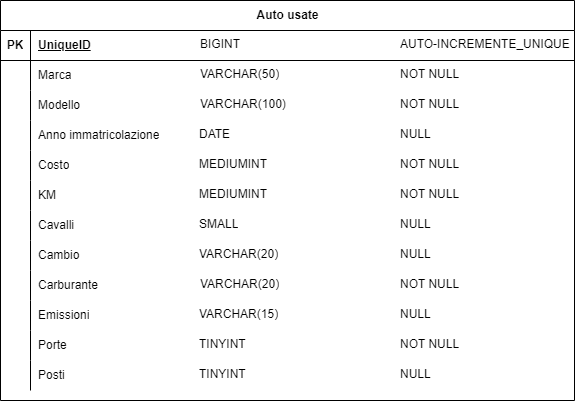

The diagram above was exported from draw.io. Its source (the exported page's mxGraphModel, read from the mxfile embedded in the PNG):
<mxGraphModel dx="957" dy="478" grid="1" gridSize="10" guides="1" tooltips="1" connect="1" arrows="1" fold="1" page="1" pageScale="1" pageWidth="827" pageHeight="1169" math="0" shadow="0">
  <root>
    <mxCell id="0" />
    <mxCell id="1" parent="0" />
    <mxCell id="CW0ViVUR8fIHdxHDHRiD-1" value="Auto usate" style="shape=table;startSize=30;container=1;collapsible=1;childLayout=tableLayout;fixedRows=1;rowLines=0;fontStyle=1;align=center;resizeLast=1;html=1;" vertex="1" parent="1">
      <mxGeometry x="166" y="40" width="574" height="400" as="geometry" />
    </mxCell>
    <mxCell id="CW0ViVUR8fIHdxHDHRiD-2" value="" style="shape=tableRow;horizontal=0;startSize=0;swimlaneHead=0;swimlaneBody=0;fillColor=none;collapsible=0;dropTarget=0;points=[[0,0.5],[1,0.5]];portConstraint=eastwest;top=0;left=0;right=0;bottom=1;" vertex="1" parent="CW0ViVUR8fIHdxHDHRiD-1">
      <mxGeometry y="30" width="574" height="30" as="geometry" />
    </mxCell>
    <mxCell id="CW0ViVUR8fIHdxHDHRiD-3" value="PK" style="shape=partialRectangle;connectable=0;fillColor=none;top=0;left=0;bottom=0;right=0;fontStyle=1;overflow=hidden;whiteSpace=wrap;html=1;" vertex="1" parent="CW0ViVUR8fIHdxHDHRiD-2">
      <mxGeometry width="30" height="30" as="geometry">
        <mxRectangle width="30" height="30" as="alternateBounds" />
      </mxGeometry>
    </mxCell>
    <mxCell id="CW0ViVUR8fIHdxHDHRiD-4" value="UniqueID" style="shape=partialRectangle;connectable=0;fillColor=none;top=0;left=0;bottom=0;right=0;align=left;spacingLeft=6;fontStyle=5;overflow=hidden;whiteSpace=wrap;html=1;" vertex="1" parent="CW0ViVUR8fIHdxHDHRiD-2">
      <mxGeometry x="30" width="544" height="30" as="geometry">
        <mxRectangle width="544" height="30" as="alternateBounds" />
      </mxGeometry>
    </mxCell>
    <mxCell id="CW0ViVUR8fIHdxHDHRiD-5" value="" style="shape=tableRow;horizontal=0;startSize=0;swimlaneHead=0;swimlaneBody=0;fillColor=none;collapsible=0;dropTarget=0;points=[[0,0.5],[1,0.5]];portConstraint=eastwest;top=0;left=0;right=0;bottom=0;" vertex="1" parent="CW0ViVUR8fIHdxHDHRiD-1">
      <mxGeometry y="60" width="574" height="30" as="geometry" />
    </mxCell>
    <mxCell id="CW0ViVUR8fIHdxHDHRiD-6" value="" style="shape=partialRectangle;connectable=0;fillColor=none;top=0;left=0;bottom=0;right=0;editable=1;overflow=hidden;whiteSpace=wrap;html=1;" vertex="1" parent="CW0ViVUR8fIHdxHDHRiD-5">
      <mxGeometry width="30" height="30" as="geometry">
        <mxRectangle width="30" height="30" as="alternateBounds" />
      </mxGeometry>
    </mxCell>
    <mxCell id="CW0ViVUR8fIHdxHDHRiD-7" value="Marca" style="shape=partialRectangle;connectable=0;fillColor=none;top=0;left=0;bottom=0;right=0;align=left;spacingLeft=6;overflow=hidden;whiteSpace=wrap;html=1;" vertex="1" parent="CW0ViVUR8fIHdxHDHRiD-5">
      <mxGeometry x="30" width="544" height="30" as="geometry">
        <mxRectangle width="544" height="30" as="alternateBounds" />
      </mxGeometry>
    </mxCell>
    <mxCell id="CW0ViVUR8fIHdxHDHRiD-8" value="" style="shape=tableRow;horizontal=0;startSize=0;swimlaneHead=0;swimlaneBody=0;fillColor=none;collapsible=0;dropTarget=0;points=[[0,0.5],[1,0.5]];portConstraint=eastwest;top=0;left=0;right=0;bottom=0;" vertex="1" parent="CW0ViVUR8fIHdxHDHRiD-1">
      <mxGeometry y="90" width="574" height="30" as="geometry" />
    </mxCell>
    <mxCell id="CW0ViVUR8fIHdxHDHRiD-9" value="" style="shape=partialRectangle;connectable=0;fillColor=none;top=0;left=0;bottom=0;right=0;editable=1;overflow=hidden;whiteSpace=wrap;html=1;" vertex="1" parent="CW0ViVUR8fIHdxHDHRiD-8">
      <mxGeometry width="30" height="30" as="geometry">
        <mxRectangle width="30" height="30" as="alternateBounds" />
      </mxGeometry>
    </mxCell>
    <mxCell id="CW0ViVUR8fIHdxHDHRiD-10" value="Modello" style="shape=partialRectangle;connectable=0;fillColor=none;top=0;left=0;bottom=0;right=0;align=left;spacingLeft=6;overflow=hidden;whiteSpace=wrap;html=1;" vertex="1" parent="CW0ViVUR8fIHdxHDHRiD-8">
      <mxGeometry x="30" width="544" height="30" as="geometry">
        <mxRectangle width="544" height="30" as="alternateBounds" />
      </mxGeometry>
    </mxCell>
    <mxCell id="CW0ViVUR8fIHdxHDHRiD-11" value="" style="shape=tableRow;horizontal=0;startSize=0;swimlaneHead=0;swimlaneBody=0;fillColor=none;collapsible=0;dropTarget=0;points=[[0,0.5],[1,0.5]];portConstraint=eastwest;top=0;left=0;right=0;bottom=0;" vertex="1" parent="CW0ViVUR8fIHdxHDHRiD-1">
      <mxGeometry y="120" width="574" height="30" as="geometry" />
    </mxCell>
    <mxCell id="CW0ViVUR8fIHdxHDHRiD-12" value="" style="shape=partialRectangle;connectable=0;fillColor=none;top=0;left=0;bottom=0;right=0;editable=1;overflow=hidden;whiteSpace=wrap;html=1;" vertex="1" parent="CW0ViVUR8fIHdxHDHRiD-11">
      <mxGeometry width="30" height="30" as="geometry">
        <mxRectangle width="30" height="30" as="alternateBounds" />
      </mxGeometry>
    </mxCell>
    <mxCell id="CW0ViVUR8fIHdxHDHRiD-13" value="Anno immatricolazione" style="shape=partialRectangle;connectable=0;fillColor=none;top=0;left=0;bottom=0;right=0;align=left;spacingLeft=6;overflow=hidden;whiteSpace=wrap;html=1;" vertex="1" parent="CW0ViVUR8fIHdxHDHRiD-11">
      <mxGeometry x="30" width="544" height="30" as="geometry">
        <mxRectangle width="544" height="30" as="alternateBounds" />
      </mxGeometry>
    </mxCell>
    <mxCell id="CW0ViVUR8fIHdxHDHRiD-14" value="" style="shape=tableRow;horizontal=0;startSize=0;swimlaneHead=0;swimlaneBody=0;fillColor=none;collapsible=0;dropTarget=0;points=[[0,0.5],[1,0.5]];portConstraint=eastwest;top=0;left=0;right=0;bottom=0;" vertex="1" parent="CW0ViVUR8fIHdxHDHRiD-1">
      <mxGeometry y="150" width="574" height="30" as="geometry" />
    </mxCell>
    <mxCell id="CW0ViVUR8fIHdxHDHRiD-15" value="" style="shape=partialRectangle;connectable=0;fillColor=none;top=0;left=0;bottom=0;right=0;editable=1;overflow=hidden;whiteSpace=wrap;html=1;" vertex="1" parent="CW0ViVUR8fIHdxHDHRiD-14">
      <mxGeometry width="30" height="30" as="geometry">
        <mxRectangle width="30" height="30" as="alternateBounds" />
      </mxGeometry>
    </mxCell>
    <mxCell id="CW0ViVUR8fIHdxHDHRiD-16" value="Costo" style="shape=partialRectangle;connectable=0;fillColor=none;top=0;left=0;bottom=0;right=0;align=left;spacingLeft=6;overflow=hidden;whiteSpace=wrap;html=1;" vertex="1" parent="CW0ViVUR8fIHdxHDHRiD-14">
      <mxGeometry x="30" width="544" height="30" as="geometry">
        <mxRectangle width="544" height="30" as="alternateBounds" />
      </mxGeometry>
    </mxCell>
    <mxCell id="CW0ViVUR8fIHdxHDHRiD-17" value="" style="shape=tableRow;horizontal=0;startSize=0;swimlaneHead=0;swimlaneBody=0;fillColor=none;collapsible=0;dropTarget=0;points=[[0,0.5],[1,0.5]];portConstraint=eastwest;top=0;left=0;right=0;bottom=0;" vertex="1" parent="CW0ViVUR8fIHdxHDHRiD-1">
      <mxGeometry y="180" width="574" height="30" as="geometry" />
    </mxCell>
    <mxCell id="CW0ViVUR8fIHdxHDHRiD-18" value="" style="shape=partialRectangle;connectable=0;fillColor=none;top=0;left=0;bottom=0;right=0;editable=1;overflow=hidden;whiteSpace=wrap;html=1;" vertex="1" parent="CW0ViVUR8fIHdxHDHRiD-17">
      <mxGeometry width="30" height="30" as="geometry">
        <mxRectangle width="30" height="30" as="alternateBounds" />
      </mxGeometry>
    </mxCell>
    <mxCell id="CW0ViVUR8fIHdxHDHRiD-19" value="KM" style="shape=partialRectangle;connectable=0;fillColor=none;top=0;left=0;bottom=0;right=0;align=left;spacingLeft=6;overflow=hidden;whiteSpace=wrap;html=1;" vertex="1" parent="CW0ViVUR8fIHdxHDHRiD-17">
      <mxGeometry x="30" width="544" height="30" as="geometry">
        <mxRectangle width="544" height="30" as="alternateBounds" />
      </mxGeometry>
    </mxCell>
    <mxCell id="CW0ViVUR8fIHdxHDHRiD-20" value="" style="shape=tableRow;horizontal=0;startSize=0;swimlaneHead=0;swimlaneBody=0;fillColor=none;collapsible=0;dropTarget=0;points=[[0,0.5],[1,0.5]];portConstraint=eastwest;top=0;left=0;right=0;bottom=0;" vertex="1" parent="CW0ViVUR8fIHdxHDHRiD-1">
      <mxGeometry y="210" width="574" height="30" as="geometry" />
    </mxCell>
    <mxCell id="CW0ViVUR8fIHdxHDHRiD-21" value="" style="shape=partialRectangle;connectable=0;fillColor=none;top=0;left=0;bottom=0;right=0;editable=1;overflow=hidden;whiteSpace=wrap;html=1;" vertex="1" parent="CW0ViVUR8fIHdxHDHRiD-20">
      <mxGeometry width="30" height="30" as="geometry">
        <mxRectangle width="30" height="30" as="alternateBounds" />
      </mxGeometry>
    </mxCell>
    <mxCell id="CW0ViVUR8fIHdxHDHRiD-22" value="Cavalli" style="shape=partialRectangle;connectable=0;fillColor=none;top=0;left=0;bottom=0;right=0;align=left;spacingLeft=6;overflow=hidden;whiteSpace=wrap;html=1;" vertex="1" parent="CW0ViVUR8fIHdxHDHRiD-20">
      <mxGeometry x="30" width="544" height="30" as="geometry">
        <mxRectangle width="544" height="30" as="alternateBounds" />
      </mxGeometry>
    </mxCell>
    <mxCell id="CW0ViVUR8fIHdxHDHRiD-23" value="" style="shape=tableRow;horizontal=0;startSize=0;swimlaneHead=0;swimlaneBody=0;fillColor=none;collapsible=0;dropTarget=0;points=[[0,0.5],[1,0.5]];portConstraint=eastwest;top=0;left=0;right=0;bottom=0;" vertex="1" parent="CW0ViVUR8fIHdxHDHRiD-1">
      <mxGeometry y="240" width="574" height="30" as="geometry" />
    </mxCell>
    <mxCell id="CW0ViVUR8fIHdxHDHRiD-24" value="" style="shape=partialRectangle;connectable=0;fillColor=none;top=0;left=0;bottom=0;right=0;editable=1;overflow=hidden;whiteSpace=wrap;html=1;" vertex="1" parent="CW0ViVUR8fIHdxHDHRiD-23">
      <mxGeometry width="30" height="30" as="geometry">
        <mxRectangle width="30" height="30" as="alternateBounds" />
      </mxGeometry>
    </mxCell>
    <mxCell id="CW0ViVUR8fIHdxHDHRiD-25" value="Cambio&amp;nbsp;" style="shape=partialRectangle;connectable=0;fillColor=none;top=0;left=0;bottom=0;right=0;align=left;spacingLeft=6;overflow=hidden;whiteSpace=wrap;html=1;" vertex="1" parent="CW0ViVUR8fIHdxHDHRiD-23">
      <mxGeometry x="30" width="544" height="30" as="geometry">
        <mxRectangle width="544" height="30" as="alternateBounds" />
      </mxGeometry>
    </mxCell>
    <mxCell id="CW0ViVUR8fIHdxHDHRiD-26" value="" style="shape=tableRow;horizontal=0;startSize=0;swimlaneHead=0;swimlaneBody=0;fillColor=none;collapsible=0;dropTarget=0;points=[[0,0.5],[1,0.5]];portConstraint=eastwest;top=0;left=0;right=0;bottom=0;" vertex="1" parent="CW0ViVUR8fIHdxHDHRiD-1">
      <mxGeometry y="270" width="574" height="30" as="geometry" />
    </mxCell>
    <mxCell id="CW0ViVUR8fIHdxHDHRiD-27" value="" style="shape=partialRectangle;connectable=0;fillColor=none;top=0;left=0;bottom=0;right=0;editable=1;overflow=hidden;whiteSpace=wrap;html=1;" vertex="1" parent="CW0ViVUR8fIHdxHDHRiD-26">
      <mxGeometry width="30" height="30" as="geometry">
        <mxRectangle width="30" height="30" as="alternateBounds" />
      </mxGeometry>
    </mxCell>
    <mxCell id="CW0ViVUR8fIHdxHDHRiD-28" value="Carburante" style="shape=partialRectangle;connectable=0;fillColor=none;top=0;left=0;bottom=0;right=0;align=left;spacingLeft=6;overflow=hidden;whiteSpace=wrap;html=1;" vertex="1" parent="CW0ViVUR8fIHdxHDHRiD-26">
      <mxGeometry x="30" width="544" height="30" as="geometry">
        <mxRectangle width="544" height="30" as="alternateBounds" />
      </mxGeometry>
    </mxCell>
    <mxCell id="CW0ViVUR8fIHdxHDHRiD-29" value="" style="shape=tableRow;horizontal=0;startSize=0;swimlaneHead=0;swimlaneBody=0;fillColor=none;collapsible=0;dropTarget=0;points=[[0,0.5],[1,0.5]];portConstraint=eastwest;top=0;left=0;right=0;bottom=0;" vertex="1" parent="CW0ViVUR8fIHdxHDHRiD-1">
      <mxGeometry y="300" width="574" height="30" as="geometry" />
    </mxCell>
    <mxCell id="CW0ViVUR8fIHdxHDHRiD-30" value="" style="shape=partialRectangle;connectable=0;fillColor=none;top=0;left=0;bottom=0;right=0;editable=1;overflow=hidden;whiteSpace=wrap;html=1;" vertex="1" parent="CW0ViVUR8fIHdxHDHRiD-29">
      <mxGeometry width="30" height="30" as="geometry">
        <mxRectangle width="30" height="30" as="alternateBounds" />
      </mxGeometry>
    </mxCell>
    <mxCell id="CW0ViVUR8fIHdxHDHRiD-31" value="Emissioni" style="shape=partialRectangle;connectable=0;fillColor=none;top=0;left=0;bottom=0;right=0;align=left;spacingLeft=6;overflow=hidden;whiteSpace=wrap;html=1;" vertex="1" parent="CW0ViVUR8fIHdxHDHRiD-29">
      <mxGeometry x="30" width="544" height="30" as="geometry">
        <mxRectangle width="544" height="30" as="alternateBounds" />
      </mxGeometry>
    </mxCell>
    <mxCell id="CW0ViVUR8fIHdxHDHRiD-63" value="" style="shape=tableRow;horizontal=0;startSize=0;swimlaneHead=0;swimlaneBody=0;fillColor=none;collapsible=0;dropTarget=0;points=[[0,0.5],[1,0.5]];portConstraint=eastwest;top=0;left=0;right=0;bottom=0;" vertex="1" parent="CW0ViVUR8fIHdxHDHRiD-1">
      <mxGeometry y="330" width="574" height="30" as="geometry" />
    </mxCell>
    <mxCell id="CW0ViVUR8fIHdxHDHRiD-64" value="" style="shape=partialRectangle;connectable=0;fillColor=none;top=0;left=0;bottom=0;right=0;editable=1;overflow=hidden;whiteSpace=wrap;html=1;" vertex="1" parent="CW0ViVUR8fIHdxHDHRiD-63">
      <mxGeometry width="30" height="30" as="geometry">
        <mxRectangle width="30" height="30" as="alternateBounds" />
      </mxGeometry>
    </mxCell>
    <mxCell id="CW0ViVUR8fIHdxHDHRiD-65" value="Porte" style="shape=partialRectangle;connectable=0;fillColor=none;top=0;left=0;bottom=0;right=0;align=left;spacingLeft=6;overflow=hidden;whiteSpace=wrap;html=1;" vertex="1" parent="CW0ViVUR8fIHdxHDHRiD-63">
      <mxGeometry x="30" width="544" height="30" as="geometry">
        <mxRectangle width="544" height="30" as="alternateBounds" />
      </mxGeometry>
    </mxCell>
    <mxCell id="CW0ViVUR8fIHdxHDHRiD-66" value="" style="shape=tableRow;horizontal=0;startSize=0;swimlaneHead=0;swimlaneBody=0;fillColor=none;collapsible=0;dropTarget=0;points=[[0,0.5],[1,0.5]];portConstraint=eastwest;top=0;left=0;right=0;bottom=0;" vertex="1" parent="CW0ViVUR8fIHdxHDHRiD-1">
      <mxGeometry y="360" width="574" height="30" as="geometry" />
    </mxCell>
    <mxCell id="CW0ViVUR8fIHdxHDHRiD-67" value="" style="shape=partialRectangle;connectable=0;fillColor=none;top=0;left=0;bottom=0;right=0;editable=1;overflow=hidden;whiteSpace=wrap;html=1;" vertex="1" parent="CW0ViVUR8fIHdxHDHRiD-66">
      <mxGeometry width="30" height="30" as="geometry">
        <mxRectangle width="30" height="30" as="alternateBounds" />
      </mxGeometry>
    </mxCell>
    <mxCell id="CW0ViVUR8fIHdxHDHRiD-68" value="Posti" style="shape=partialRectangle;connectable=0;fillColor=none;top=0;left=0;bottom=0;right=0;align=left;spacingLeft=6;overflow=hidden;whiteSpace=wrap;html=1;" vertex="1" parent="CW0ViVUR8fIHdxHDHRiD-66">
      <mxGeometry x="30" width="544" height="30" as="geometry">
        <mxRectangle width="544" height="30" as="alternateBounds" />
      </mxGeometry>
    </mxCell>
    <mxCell id="CW0ViVUR8fIHdxHDHRiD-82" value="BIGINT" style="text;strokeColor=none;fillColor=none;spacingLeft=4;spacingRight=4;overflow=hidden;rotatable=0;points=[[0,0.5],[1,0.5]];portConstraint=eastwest;fontSize=12;whiteSpace=wrap;html=1;" vertex="1" parent="1">
      <mxGeometry x="360" y="70" width="160" height="30" as="geometry" />
    </mxCell>
    <mxCell id="CW0ViVUR8fIHdxHDHRiD-83" value="VARCHAR(50)" style="text;strokeColor=none;fillColor=none;spacingLeft=4;spacingRight=4;overflow=hidden;rotatable=0;points=[[0,0.5],[1,0.5]];portConstraint=eastwest;fontSize=12;whiteSpace=wrap;html=1;" vertex="1" parent="1">
      <mxGeometry x="360" y="100" width="160" height="30" as="geometry" />
    </mxCell>
    <mxCell id="CW0ViVUR8fIHdxHDHRiD-84" value="VARCHAR(100)" style="text;strokeColor=none;fillColor=none;spacingLeft=4;spacingRight=4;overflow=hidden;rotatable=0;points=[[0,0.5],[1,0.5]];portConstraint=eastwest;fontSize=12;whiteSpace=wrap;html=1;" vertex="1" parent="1">
      <mxGeometry x="360" y="130" width="160" height="30" as="geometry" />
    </mxCell>
    <mxCell id="CW0ViVUR8fIHdxHDHRiD-85" value="DATE" style="text;strokeColor=none;fillColor=none;spacingLeft=4;spacingRight=4;overflow=hidden;rotatable=0;points=[[0,0.5],[1,0.5]];portConstraint=eastwest;fontSize=12;whiteSpace=wrap;html=1;" vertex="1" parent="1">
      <mxGeometry x="359" y="160" width="160" height="30" as="geometry" />
    </mxCell>
    <mxCell id="CW0ViVUR8fIHdxHDHRiD-86" value="MEDIUMINT" style="text;strokeColor=none;fillColor=none;spacingLeft=4;spacingRight=4;overflow=hidden;rotatable=0;points=[[0,0.5],[1,0.5]];portConstraint=eastwest;fontSize=12;whiteSpace=wrap;html=1;" vertex="1" parent="1">
      <mxGeometry x="359" y="190" width="160" height="30" as="geometry" />
    </mxCell>
    <mxCell id="CW0ViVUR8fIHdxHDHRiD-87" value="MEDIUMINT" style="text;strokeColor=none;fillColor=none;spacingLeft=4;spacingRight=4;overflow=hidden;rotatable=0;points=[[0,0.5],[1,0.5]];portConstraint=eastwest;fontSize=12;whiteSpace=wrap;html=1;" vertex="1" parent="1">
      <mxGeometry x="359" y="220" width="160" height="30" as="geometry" />
    </mxCell>
    <mxCell id="CW0ViVUR8fIHdxHDHRiD-88" value="SMALL" style="text;strokeColor=none;fillColor=none;spacingLeft=4;spacingRight=4;overflow=hidden;rotatable=0;points=[[0,0.5],[1,0.5]];portConstraint=eastwest;fontSize=12;whiteSpace=wrap;html=1;" vertex="1" parent="1">
      <mxGeometry x="359" y="250" width="160" height="30" as="geometry" />
    </mxCell>
    <mxCell id="CW0ViVUR8fIHdxHDHRiD-89" value="VARCHAR(20)" style="text;strokeColor=none;fillColor=none;spacingLeft=4;spacingRight=4;overflow=hidden;rotatable=0;points=[[0,0.5],[1,0.5]];portConstraint=eastwest;fontSize=12;whiteSpace=wrap;html=1;" vertex="1" parent="1">
      <mxGeometry x="359" y="280" width="160" height="30" as="geometry" />
    </mxCell>
    <mxCell id="CW0ViVUR8fIHdxHDHRiD-90" value="VARCHAR(20)" style="text;strokeColor=none;fillColor=none;spacingLeft=4;spacingRight=4;overflow=hidden;rotatable=0;points=[[0,0.5],[1,0.5]];portConstraint=eastwest;fontSize=12;whiteSpace=wrap;html=1;" vertex="1" parent="1">
      <mxGeometry x="360" y="310" width="160" height="30" as="geometry" />
    </mxCell>
    <mxCell id="CW0ViVUR8fIHdxHDHRiD-91" value="VARCHAR(15)" style="text;strokeColor=none;fillColor=none;spacingLeft=4;spacingRight=4;overflow=hidden;rotatable=0;points=[[0,0.5],[1,0.5]];portConstraint=eastwest;fontSize=12;whiteSpace=wrap;html=1;" vertex="1" parent="1">
      <mxGeometry x="359" y="340" width="160" height="30" as="geometry" />
    </mxCell>
    <mxCell id="CW0ViVUR8fIHdxHDHRiD-92" value="TINYINT" style="text;strokeColor=none;fillColor=none;spacingLeft=4;spacingRight=4;overflow=hidden;rotatable=0;points=[[0,0.5],[1,0.5]];portConstraint=eastwest;fontSize=12;whiteSpace=wrap;html=1;" vertex="1" parent="1">
      <mxGeometry x="359" y="370" width="160" height="30" as="geometry" />
    </mxCell>
    <mxCell id="CW0ViVUR8fIHdxHDHRiD-93" value="TINYINT" style="text;strokeColor=none;fillColor=none;spacingLeft=4;spacingRight=4;overflow=hidden;rotatable=0;points=[[0,0.5],[1,0.5]];portConstraint=eastwest;fontSize=12;whiteSpace=wrap;html=1;" vertex="1" parent="1">
      <mxGeometry x="359" y="400" width="160" height="30" as="geometry" />
    </mxCell>
    <mxCell id="CW0ViVUR8fIHdxHDHRiD-94" value="AUTO-INCREMENTE_UNIQUE" style="text;strokeColor=none;fillColor=none;spacingLeft=4;spacingRight=4;overflow=hidden;rotatable=0;points=[[0,0.5],[1,0.5]];portConstraint=eastwest;fontSize=12;whiteSpace=wrap;html=1;" vertex="1" parent="1">
      <mxGeometry x="560" y="70" width="180" height="30" as="geometry" />
    </mxCell>
    <mxCell id="CW0ViVUR8fIHdxHDHRiD-95" value="NOT NULL" style="text;strokeColor=none;fillColor=none;spacingLeft=4;spacingRight=4;overflow=hidden;rotatable=0;points=[[0,0.5],[1,0.5]];portConstraint=eastwest;fontSize=12;whiteSpace=wrap;html=1;" vertex="1" parent="1">
      <mxGeometry x="560" y="100" width="180" height="30" as="geometry" />
    </mxCell>
    <mxCell id="CW0ViVUR8fIHdxHDHRiD-96" value="NOT NULL" style="text;strokeColor=none;fillColor=none;spacingLeft=4;spacingRight=4;overflow=hidden;rotatable=0;points=[[0,0.5],[1,0.5]];portConstraint=eastwest;fontSize=12;whiteSpace=wrap;html=1;" vertex="1" parent="1">
      <mxGeometry x="560" y="130" width="180" height="30" as="geometry" />
    </mxCell>
    <mxCell id="CW0ViVUR8fIHdxHDHRiD-97" value="NULL" style="text;strokeColor=none;fillColor=none;spacingLeft=4;spacingRight=4;overflow=hidden;rotatable=0;points=[[0,0.5],[1,0.5]];portConstraint=eastwest;fontSize=12;whiteSpace=wrap;html=1;" vertex="1" parent="1">
      <mxGeometry x="560" y="160" width="180" height="30" as="geometry" />
    </mxCell>
    <mxCell id="CW0ViVUR8fIHdxHDHRiD-98" value="NOT NULL" style="text;strokeColor=none;fillColor=none;spacingLeft=4;spacingRight=4;overflow=hidden;rotatable=0;points=[[0,0.5],[1,0.5]];portConstraint=eastwest;fontSize=12;whiteSpace=wrap;html=1;" vertex="1" parent="1">
      <mxGeometry x="560" y="190" width="180" height="30" as="geometry" />
    </mxCell>
    <mxCell id="CW0ViVUR8fIHdxHDHRiD-99" value="NOT NULL" style="text;strokeColor=none;fillColor=none;spacingLeft=4;spacingRight=4;overflow=hidden;rotatable=0;points=[[0,0.5],[1,0.5]];portConstraint=eastwest;fontSize=12;whiteSpace=wrap;html=1;" vertex="1" parent="1">
      <mxGeometry x="560" y="220" width="180" height="30" as="geometry" />
    </mxCell>
    <mxCell id="CW0ViVUR8fIHdxHDHRiD-100" value="NULL" style="text;strokeColor=none;fillColor=none;spacingLeft=4;spacingRight=4;overflow=hidden;rotatable=0;points=[[0,0.5],[1,0.5]];portConstraint=eastwest;fontSize=12;whiteSpace=wrap;html=1;" vertex="1" parent="1">
      <mxGeometry x="560" y="250" width="180" height="30" as="geometry" />
    </mxCell>
    <mxCell id="CW0ViVUR8fIHdxHDHRiD-101" value="NULL" style="text;strokeColor=none;fillColor=none;spacingLeft=4;spacingRight=4;overflow=hidden;rotatable=0;points=[[0,0.5],[1,0.5]];portConstraint=eastwest;fontSize=12;whiteSpace=wrap;html=1;" vertex="1" parent="1">
      <mxGeometry x="560" y="280" width="180" height="30" as="geometry" />
    </mxCell>
    <mxCell id="CW0ViVUR8fIHdxHDHRiD-102" value="NOT NULL" style="text;strokeColor=none;fillColor=none;spacingLeft=4;spacingRight=4;overflow=hidden;rotatable=0;points=[[0,0.5],[1,0.5]];portConstraint=eastwest;fontSize=12;whiteSpace=wrap;html=1;" vertex="1" parent="1">
      <mxGeometry x="560" y="310" width="180" height="30" as="geometry" />
    </mxCell>
    <mxCell id="CW0ViVUR8fIHdxHDHRiD-103" value="NULL" style="text;strokeColor=none;fillColor=none;spacingLeft=4;spacingRight=4;overflow=hidden;rotatable=0;points=[[0,0.5],[1,0.5]];portConstraint=eastwest;fontSize=12;whiteSpace=wrap;html=1;" vertex="1" parent="1">
      <mxGeometry x="560" y="340" width="180" height="30" as="geometry" />
    </mxCell>
    <mxCell id="CW0ViVUR8fIHdxHDHRiD-104" value="NOT NULL" style="text;strokeColor=none;fillColor=none;spacingLeft=4;spacingRight=4;overflow=hidden;rotatable=0;points=[[0,0.5],[1,0.5]];portConstraint=eastwest;fontSize=12;whiteSpace=wrap;html=1;" vertex="1" parent="1">
      <mxGeometry x="560" y="370" width="180" height="30" as="geometry" />
    </mxCell>
    <mxCell id="CW0ViVUR8fIHdxHDHRiD-105" value="NULL" style="text;strokeColor=none;fillColor=none;spacingLeft=4;spacingRight=4;overflow=hidden;rotatable=0;points=[[0,0.5],[1,0.5]];portConstraint=eastwest;fontSize=12;whiteSpace=wrap;html=1;" vertex="1" parent="1">
      <mxGeometry x="560" y="400" width="180" height="30" as="geometry" />
    </mxCell>
  </root>
</mxGraphModel>